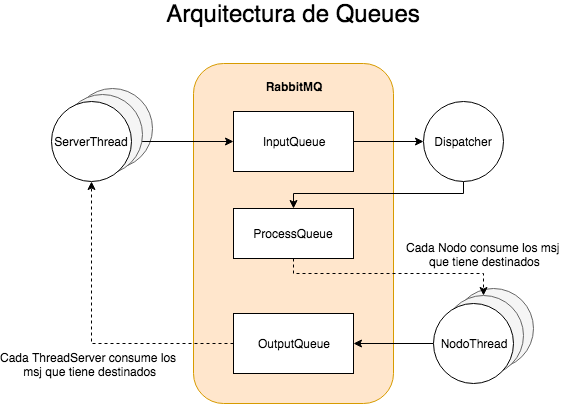

The diagram above was exported from draw.io. Its source (the exported page's mxGraphModel, read from the mxfile embedded in the PNG):
<mxGraphModel dx="918" dy="727" grid="1" gridSize="10" guides="1" tooltips="1" connect="1" arrows="1" fold="1" page="1" pageScale="1" pageWidth="850" pageHeight="1100" math="0" shadow="0">
  <root>
    <mxCell id="0" />
    <mxCell id="1" parent="0" />
    <mxCell id="YCg6UJaiV7OiejshMISo-20" value="" style="ellipse;whiteSpace=wrap;html=1;aspect=fixed;fillColor=#f5f5f5;strokeColor=#666666;fontColor=#333333;" vertex="1" parent="1">
      <mxGeometry x="540" y="325" width="80" height="80" as="geometry" />
    </mxCell>
    <mxCell id="YCg6UJaiV7OiejshMISo-19" value="" style="ellipse;whiteSpace=wrap;html=1;aspect=fixed;fillColor=#f5f5f5;strokeColor=#666666;fontColor=#333333;" vertex="1" parent="1">
      <mxGeometry x="530" y="332" width="80" height="80" as="geometry" />
    </mxCell>
    <mxCell id="YCg6UJaiV7OiejshMISo-17" value="" style="rounded=1;whiteSpace=wrap;html=1;fillColor=#ffe6cc;strokeColor=#d79b00;" vertex="1" parent="1">
      <mxGeometry x="280" y="100" width="200" height="340" as="geometry" />
    </mxCell>
    <mxCell id="YCg6UJaiV7OiejshMISo-10" value="" style="ellipse;whiteSpace=wrap;html=1;aspect=fixed;fillColor=#f5f5f5;strokeColor=#666666;fontColor=#333333;" vertex="1" parent="1">
      <mxGeometry x="159" y="125" width="80" height="80" as="geometry" />
    </mxCell>
    <mxCell id="YCg6UJaiV7OiejshMISo-4" style="edgeStyle=orthogonalEdgeStyle;rounded=0;orthogonalLoop=1;jettySize=auto;html=1;entryX=0;entryY=0.5;entryDx=0;entryDy=0;" edge="1" parent="1" source="YCg6UJaiV7OiejshMISo-2" target="YCg6UJaiV7OiejshMISo-5">
      <mxGeometry relative="1" as="geometry">
        <mxPoint x="280" y="175" as="targetPoint" />
      </mxGeometry>
    </mxCell>
    <mxCell id="bAvRG4Egcgxp94L0ZPvF-2" style="edgeStyle=orthogonalEdgeStyle;rounded=0;orthogonalLoop=1;jettySize=auto;html=1;" edge="1" parent="1" source="YCg6UJaiV7OiejshMISo-3" target="bAvRG4Egcgxp94L0ZPvF-1">
      <mxGeometry relative="1" as="geometry">
        <Array as="points">
          <mxPoint x="550" y="230" />
          <mxPoint x="380" y="230" />
        </Array>
      </mxGeometry>
    </mxCell>
    <mxCell id="YCg6UJaiV7OiejshMISo-3" value="Dispatcher" style="ellipse;whiteSpace=wrap;html=1;aspect=fixed;" vertex="1" parent="1">
      <mxGeometry x="510" y="138" width="80" height="80" as="geometry" />
    </mxCell>
    <mxCell id="YCg6UJaiV7OiejshMISo-6" style="edgeStyle=orthogonalEdgeStyle;rounded=0;orthogonalLoop=1;jettySize=auto;html=1;" edge="1" parent="1" source="YCg6UJaiV7OiejshMISo-5" target="YCg6UJaiV7OiejshMISo-3">
      <mxGeometry relative="1" as="geometry" />
    </mxCell>
    <mxCell id="YCg6UJaiV7OiejshMISo-5" value="InputQueue" style="rounded=0;whiteSpace=wrap;html=1;" vertex="1" parent="1">
      <mxGeometry x="320" y="148" width="120" height="60" as="geometry" />
    </mxCell>
    <mxCell id="YCg6UJaiV7OiejshMISo-9" value="" style="ellipse;whiteSpace=wrap;html=1;aspect=fixed;fillColor=#f5f5f5;strokeColor=#666666;fontColor=#333333;" vertex="1" parent="1">
      <mxGeometry x="149" y="131" width="80" height="80" as="geometry" />
    </mxCell>
    <mxCell id="YCg6UJaiV7OiejshMISo-2" value="ServerThread" style="ellipse;whiteSpace=wrap;html=1;aspect=fixed;" vertex="1" parent="1">
      <mxGeometry x="138" y="138" width="80" height="80" as="geometry" />
    </mxCell>
    <mxCell id="YCg6UJaiV7OiejshMISo-16" style="edgeStyle=orthogonalEdgeStyle;rounded=0;orthogonalLoop=1;jettySize=auto;html=1;dashed=1;" edge="1" parent="1" source="YCg6UJaiV7OiejshMISo-11" target="YCg6UJaiV7OiejshMISo-2">
      <mxGeometry relative="1" as="geometry" />
    </mxCell>
    <mxCell id="YCg6UJaiV7OiejshMISo-11" value="OutputQueue" style="rounded=0;whiteSpace=wrap;html=1;" vertex="1" parent="1">
      <mxGeometry x="320" y="350" width="120" height="60" as="geometry" />
    </mxCell>
    <mxCell id="YCg6UJaiV7OiejshMISo-15" style="edgeStyle=orthogonalEdgeStyle;rounded=0;orthogonalLoop=1;jettySize=auto;html=1;" edge="1" parent="1" source="YCg6UJaiV7OiejshMISo-14" target="YCg6UJaiV7OiejshMISo-11">
      <mxGeometry relative="1" as="geometry" />
    </mxCell>
    <mxCell id="YCg6UJaiV7OiejshMISo-14" value="NodoThread" style="ellipse;whiteSpace=wrap;html=1;aspect=fixed;" vertex="1" parent="1">
      <mxGeometry x="520" y="340" width="80" height="80" as="geometry" />
    </mxCell>
    <mxCell id="YCg6UJaiV7OiejshMISo-18" value="&lt;b&gt;RabbitMQ&lt;/b&gt;" style="text;html=1;strokeColor=none;fillColor=none;align=center;verticalAlign=middle;whiteSpace=wrap;rounded=0;" vertex="1" parent="1">
      <mxGeometry x="350" y="108" width="60" height="30" as="geometry" />
    </mxCell>
    <mxCell id="YCg6UJaiV7OiejshMISo-21" value="&lt;font style=&quot;font-size: 24px&quot;&gt;Arquitectura de Queues&lt;/font&gt;" style="text;html=1;strokeColor=none;fillColor=none;align=center;verticalAlign=middle;whiteSpace=wrap;rounded=0;" vertex="1" parent="1">
      <mxGeometry x="245" y="40" width="270" height="20" as="geometry" />
    </mxCell>
    <mxCell id="bAvRG4Egcgxp94L0ZPvF-3" style="edgeStyle=orthogonalEdgeStyle;rounded=0;orthogonalLoop=1;jettySize=auto;html=1;dashed=1;" edge="1" parent="1" source="bAvRG4Egcgxp94L0ZPvF-1" target="YCg6UJaiV7OiejshMISo-19">
      <mxGeometry relative="1" as="geometry">
        <Array as="points">
          <mxPoint x="380" y="310" />
          <mxPoint x="570" y="310" />
        </Array>
      </mxGeometry>
    </mxCell>
    <mxCell id="bAvRG4Egcgxp94L0ZPvF-4" value="Cada Nodo consume los msj &lt;br&gt;que tiene destinados" style="text;html=1;resizable=0;points=[];align=center;verticalAlign=middle;labelBackgroundColor=#ffffff;" vertex="1" connectable="0" parent="bAvRG4Egcgxp94L0ZPvF-3">
      <mxGeometry x="0.3244" relative="1" as="geometry">
        <mxPoint x="56" y="-20" as="offset" />
      </mxGeometry>
    </mxCell>
    <mxCell id="bAvRG4Egcgxp94L0ZPvF-1" value="ProcessQueue" style="rounded=0;whiteSpace=wrap;html=1;" vertex="1" parent="1">
      <mxGeometry x="320" y="245" width="120" height="50" as="geometry" />
    </mxCell>
    <mxCell id="bAvRG4Egcgxp94L0ZPvF-6" value="Cada ThreadServer consume los &lt;br&gt;msj&amp;nbsp;que tiene destinados" style="text;html=1;resizable=0;points=[];align=center;verticalAlign=middle;labelBackgroundColor=#ffffff;" vertex="1" connectable="0" parent="1">
      <mxGeometry x="120" y="420" as="geometry">
        <mxPoint x="56" y="-20" as="offset" />
      </mxGeometry>
    </mxCell>
  </root>
</mxGraphModel>